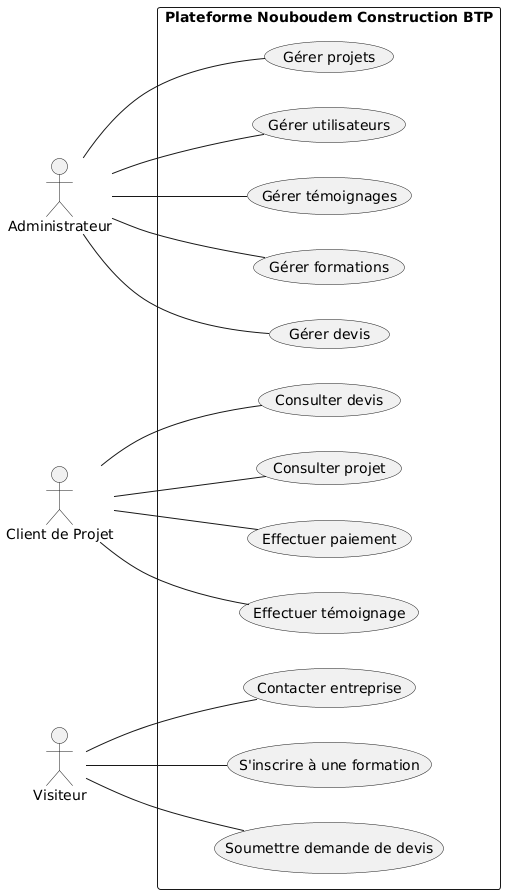

The diagram above was rendered by PlantUML. Its source (embedded in the PNG):
@startuml
left to right direction
skinparam packageStyle rectangle

actor "Administrateur" as Admin
actor "Client de Projet" as Client
actor "Visiteur" as Visitor

rectangle "Plateforme Nouboudem Construction BTP" as System {
  (Gérer utilisateurs) as CU1
  (Gérer projets) as CU2
  (Gérer devis) as CU3
  (Gérer formations) as CU4
  (Gérer témoignages) as CU5
  (Effectuer paiement) as CU6
  (Consulter projet) as CU7
  (Consulter devis) as CU8
  (Effectuer témoignage) as CU9
  (Soumettre demande de devis) as CU10
  (S'inscrire à une formation) as CU11
  (Contacter entreprise) as CU12
}

Admin -- CU1
Admin -- CU2
Admin -- CU3
Admin -- CU4
Admin -- CU5

Client -- CU6
Client -- CU7
Client -- CU8
Client -- CU9

Visitor -- CU10
Visitor -- CU11
Visitor -- CU12
@enduml